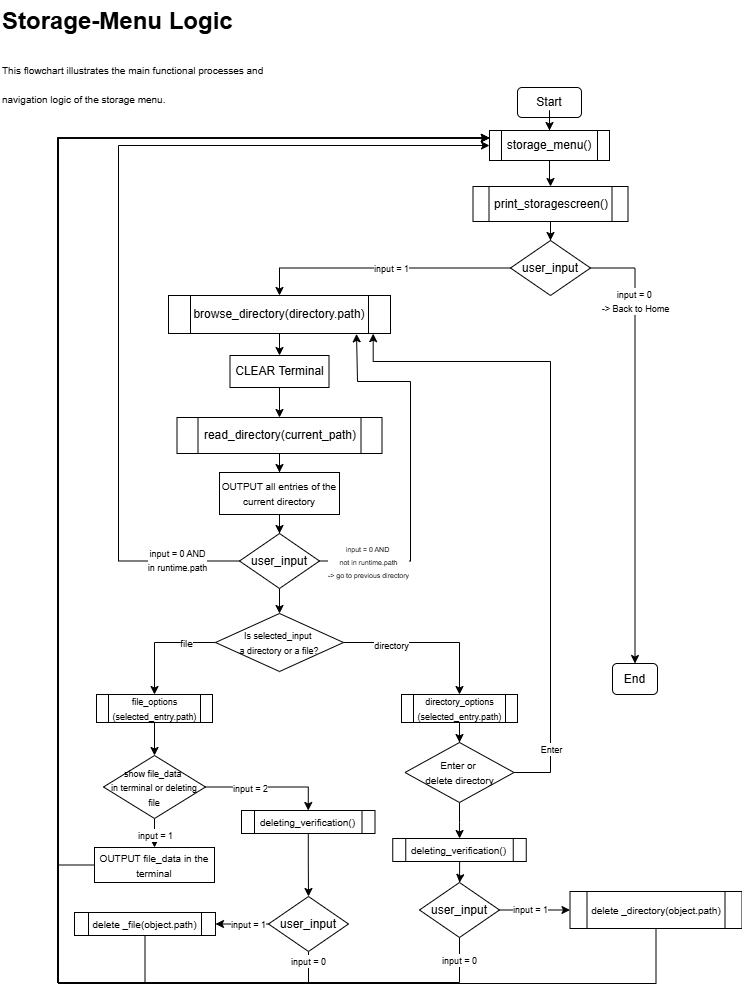

The diagram above was exported from draw.io. Its source (the exported page's mxGraphModel, read from the mxfile embedded in the PNG):
<mxGraphModel dx="700" dy="512" grid="0" gridSize="10" guides="1" tooltips="1" connect="1" arrows="1" fold="1" page="1" pageScale="1" pageWidth="827" pageHeight="1169" background="#ffffff" math="0" shadow="0">
  <root>
    <mxCell id="0" />
    <mxCell id="1" parent="0" />
    <mxCell id="9aLfXu0ELf2gLv-XsVJe-1" parent="1" style="rounded=1;whiteSpace=wrap;html=1;" value="Start" vertex="1">
      <mxGeometry height="30" width="64" x="560" y="155" as="geometry" />
    </mxCell>
    <mxCell id="9aLfXu0ELf2gLv-XsVJe-70" parent="1" style="text;html=1;whiteSpace=wrap;overflow=hidden;rounded=0;" value="&lt;h1 style=&quot;margin-top: 0px;&quot;&gt;&lt;span style=&quot;background-color: transparent; color: light-dark(rgb(0, 0, 0), rgb(255, 255, 255));&quot;&gt;Storage-Menu Logic&amp;nbsp;&lt;/span&gt;&lt;/h1&gt;&lt;h1 style=&quot;margin-top: 0px;&quot;&gt;&lt;span style=&quot;font-size: 10px; font-weight: normal; background-color: transparent; color: light-dark(rgb(0, 0, 0), rgb(255, 255, 255));&quot;&gt;This flowchart illustrates the main functional processes and navigation logic of the storage menu.&lt;/span&gt;&lt;/h1&gt;" vertex="1">
      <mxGeometry height="120" width="298" x="43" y="68" as="geometry" />
    </mxCell>
    <mxCell id="9aLfXu0ELf2gLv-XsVJe-74" edge="1" parent="1" source="9aLfXu0ELf2gLv-XsVJe-71" style="edgeStyle=orthogonalEdgeStyle;rounded=0;orthogonalLoop=1;jettySize=auto;html=1;entryX=0.5;entryY=0;entryDx=0;entryDy=0;" target="9aLfXu0ELf2gLv-XsVJe-73">
      <mxGeometry relative="1" as="geometry" />
    </mxCell>
    <mxCell id="9aLfXu0ELf2gLv-XsVJe-71" parent="1" style="shape=process;whiteSpace=wrap;html=1;backgroundOutline=1;" value="print_storagescreen()" vertex="1">
      <mxGeometry height="35" width="155" x="515.5" y="254" as="geometry" />
    </mxCell>
    <mxCell id="9aLfXu0ELf2gLv-XsVJe-75" edge="1" parent="1" source="9aLfXu0ELf2gLv-XsVJe-73" style="edgeStyle=orthogonalEdgeStyle;rounded=0;orthogonalLoop=1;jettySize=auto;html=1;entryX=0.5;entryY=0;entryDx=0;entryDy=0;exitX=1;exitY=0.5;exitDx=0;exitDy=0;" target="9aLfXu0ELf2gLv-XsVJe-76">
      <mxGeometry relative="1" as="geometry">
        <mxPoint x="676" y="347" as="sourcePoint" />
        <mxPoint x="676" y="710" as="targetPoint" />
      </mxGeometry>
    </mxCell>
    <mxCell id="9aLfXu0ELf2gLv-XsVJe-77" connectable="0" parent="9aLfXu0ELf2gLv-XsVJe-75" style="edgeLabel;html=1;align=center;verticalAlign=middle;resizable=0;points=[];" value="&lt;font style=&quot;font-size: 9px;&quot;&gt;input = 0&amp;nbsp;&lt;/font&gt;&lt;div&gt;&lt;div&gt;&lt;font style=&quot;font-size: 9px;&quot;&gt;-&amp;gt; Back to Home&lt;/font&gt;&lt;/div&gt;&lt;/div&gt;" vertex="1">
      <mxGeometry relative="1" x="-0.7611" y="-1" as="geometry">
        <mxPoint x="1" y="24" as="offset" />
      </mxGeometry>
    </mxCell>
    <mxCell id="9aLfXu0ELf2gLv-XsVJe-78" edge="1" parent="1" source="9aLfXu0ELf2gLv-XsVJe-73" style="edgeStyle=orthogonalEdgeStyle;rounded=0;orthogonalLoop=1;jettySize=auto;html=1;entryX=0.5;entryY=0;entryDx=0;entryDy=0;" target="9aLfXu0ELf2gLv-XsVJe-79">
      <mxGeometry relative="1" as="geometry">
        <mxPoint x="310" y="336" as="targetPoint" />
      </mxGeometry>
    </mxCell>
    <mxCell id="9aLfXu0ELf2gLv-XsVJe-136" connectable="0" parent="9aLfXu0ELf2gLv-XsVJe-78" style="edgeLabel;html=1;align=center;verticalAlign=middle;resizable=0;points=[];" value="&lt;font style=&quot;font-size: 9px;&quot;&gt;input = 1&lt;/font&gt;" vertex="1">
      <mxGeometry relative="1" x="-0.0732" as="geometry">
        <mxPoint as="offset" />
      </mxGeometry>
    </mxCell>
    <mxCell id="9aLfXu0ELf2gLv-XsVJe-73" parent="1" style="rhombus;whiteSpace=wrap;html=1;" value="user_input" vertex="1">
      <mxGeometry height="55" width="80" x="553" y="308" as="geometry" />
    </mxCell>
    <mxCell id="9aLfXu0ELf2gLv-XsVJe-76" parent="1" style="rounded=1;whiteSpace=wrap;html=1;" value="End" vertex="1">
      <mxGeometry height="31" width="45" x="655" y="731" as="geometry" />
    </mxCell>
    <mxCell id="9aLfXu0ELf2gLv-XsVJe-80" edge="1" parent="1" source="9aLfXu0ELf2gLv-XsVJe-79" style="edgeStyle=orthogonalEdgeStyle;rounded=0;orthogonalLoop=1;jettySize=auto;html=1;entryX=0.5;entryY=0;entryDx=0;entryDy=0;" target="9aLfXu0ELf2gLv-XsVJe-81">
      <mxGeometry relative="1" as="geometry">
        <Array as="points" />
        <mxPoint x="321.9999999999999" y="427.696991891572" as="targetPoint" />
      </mxGeometry>
    </mxCell>
    <mxCell id="9aLfXu0ELf2gLv-XsVJe-79" parent="1" style="shape=process;whiteSpace=wrap;html=1;backgroundOutline=1;" value="browse_directory(directory.path)" vertex="1">
      <mxGeometry height="38" width="222" x="211" y="363" as="geometry" />
    </mxCell>
    <mxCell id="9aLfXu0ELf2gLv-XsVJe-83" edge="1" parent="1" source="9aLfXu0ELf2gLv-XsVJe-81" style="edgeStyle=orthogonalEdgeStyle;rounded=0;orthogonalLoop=1;jettySize=auto;html=1;" target="9aLfXu0ELf2gLv-XsVJe-82">
      <mxGeometry relative="1" as="geometry" />
    </mxCell>
    <mxCell id="9aLfXu0ELf2gLv-XsVJe-81" parent="1" style="rounded=0;whiteSpace=wrap;html=1;" value="CLEAR Terminal" vertex="1">
      <mxGeometry height="32" width="99" x="272.5" y="423" as="geometry" />
    </mxCell>
    <mxCell id="9aLfXu0ELf2gLv-XsVJe-84" edge="1" parent="1" source="9aLfXu0ELf2gLv-XsVJe-82" style="edgeStyle=orthogonalEdgeStyle;rounded=0;orthogonalLoop=1;jettySize=auto;html=1;entryX=0.5;entryY=0;entryDx=0;entryDy=0;" target="9aLfXu0ELf2gLv-XsVJe-87">
      <mxGeometry relative="1" as="geometry">
        <mxPoint x="322" y="541" as="targetPoint" />
      </mxGeometry>
    </mxCell>
    <mxCell id="9aLfXu0ELf2gLv-XsVJe-82" parent="1" style="shape=process;whiteSpace=wrap;html=1;backgroundOutline=1;" value="read_directory(current_path)" vertex="1">
      <mxGeometry height="36" width="205" x="219.5" y="485" as="geometry" />
    </mxCell>
    <mxCell id="9aLfXu0ELf2gLv-XsVJe-89" edge="1" parent="1" source="9aLfXu0ELf2gLv-XsVJe-87" style="edgeStyle=orthogonalEdgeStyle;rounded=0;orthogonalLoop=1;jettySize=auto;html=1;" target="9aLfXu0ELf2gLv-XsVJe-88" value="">
      <mxGeometry relative="1" as="geometry" />
    </mxCell>
    <mxCell id="9aLfXu0ELf2gLv-XsVJe-87" parent="1" style="rounded=0;whiteSpace=wrap;html=1;" value="&lt;font style=&quot;font-size: 10px;&quot;&gt;OUTPUT all entries of the current directory&lt;/font&gt;" vertex="1">
      <mxGeometry height="42" width="120" x="262" y="540" as="geometry" />
    </mxCell>
    <mxCell id="9aLfXu0ELf2gLv-XsVJe-93" edge="1" parent="1" source="9aLfXu0ELf2gLv-XsVJe-88" style="edgeStyle=orthogonalEdgeStyle;rounded=0;orthogonalLoop=1;jettySize=auto;html=1;entryX=0;entryY=0.5;entryDx=0;entryDy=0;" target="9aLfXu0ELf2gLv-XsVJe-91">
      <mxGeometry relative="1" as="geometry">
        <Array as="points">
          <mxPoint x="161" y="629" />
          <mxPoint x="161" y="213" />
        </Array>
      </mxGeometry>
    </mxCell>
    <mxCell id="9aLfXu0ELf2gLv-XsVJe-94" connectable="0" parent="9aLfXu0ELf2gLv-XsVJe-93" style="edgeLabel;html=1;align=center;verticalAlign=middle;resizable=0;points=[];" value="&lt;font style=&quot;font-size: 9px;&quot;&gt;input = 0 AND&lt;/font&gt;&lt;div&gt;&lt;font style=&quot;font-size: 9px;&quot;&gt;in runtime.path&lt;/font&gt;&lt;/div&gt;" vertex="1">
      <mxGeometry relative="1" x="-0.8621" y="-1" as="geometry">
        <mxPoint as="offset" />
      </mxGeometry>
    </mxCell>
    <mxCell id="9aLfXu0ELf2gLv-XsVJe-98" edge="1" parent="1" source="9aLfXu0ELf2gLv-XsVJe-88" style="edgeStyle=orthogonalEdgeStyle;rounded=0;orthogonalLoop=1;jettySize=auto;html=1;" target="9aLfXu0ELf2gLv-XsVJe-96" value="">
      <mxGeometry relative="1" as="geometry" />
    </mxCell>
    <mxCell id="9aLfXu0ELf2gLv-XsVJe-137" edge="1" parent="1" source="9aLfXu0ELf2gLv-XsVJe-88" style="edgeStyle=orthogonalEdgeStyle;rounded=0;orthogonalLoop=1;jettySize=auto;html=1;entryX=0.847;entryY=1.009;entryDx=0;entryDy=0;entryPerimeter=0;" target="9aLfXu0ELf2gLv-XsVJe-79">
      <mxGeometry relative="1" as="geometry">
        <Array as="points">
          <mxPoint x="453" y="629" />
          <mxPoint x="453" y="449" />
          <mxPoint x="400" y="449" />
          <mxPoint x="400" y="401" />
        </Array>
        <mxPoint x="400" y="404" as="targetPoint" />
      </mxGeometry>
    </mxCell>
    <mxCell id="9aLfXu0ELf2gLv-XsVJe-138" connectable="0" parent="9aLfXu0ELf2gLv-XsVJe-137" style="edgeLabel;html=1;align=center;verticalAlign=middle;resizable=0;points=[];" value="&lt;font style=&quot;font-size: 7px;&quot;&gt;input = 0 AND&amp;nbsp;&lt;/font&gt;&lt;div&gt;&lt;font style=&quot;font-size: 7px;&quot;&gt;not in runtime.path&lt;/font&gt;&lt;/div&gt;&lt;div&gt;&lt;font style=&quot;font-size: 7px;&quot;&gt;-&amp;gt; go to previous directory&lt;/font&gt;&lt;/div&gt;" vertex="1">
      <mxGeometry relative="1" x="-0.8138" y="2" as="geometry">
        <mxPoint x="13" y="2" as="offset" />
      </mxGeometry>
    </mxCell>
    <mxCell id="9aLfXu0ELf2gLv-XsVJe-88" parent="1" style="rhombus;whiteSpace=wrap;html=1;" value="user_input" vertex="1">
      <mxGeometry height="55" width="80" x="282" y="601" as="geometry" />
    </mxCell>
    <mxCell id="9aLfXu0ELf2gLv-XsVJe-92" edge="1" parent="1" source="9aLfXu0ELf2gLv-XsVJe-1" style="edgeStyle=orthogonalEdgeStyle;rounded=0;orthogonalLoop=1;jettySize=auto;html=1;entryX=0.5;entryY=0;entryDx=0;entryDy=0;" target="9aLfXu0ELf2gLv-XsVJe-91" value="">
      <mxGeometry relative="1" as="geometry">
        <mxPoint x="592" y="185" as="sourcePoint" />
        <mxPoint x="593" y="248" as="targetPoint" />
      </mxGeometry>
    </mxCell>
    <mxCell id="9aLfXu0ELf2gLv-XsVJe-102" edge="1" parent="1" source="9aLfXu0ELf2gLv-XsVJe-91" style="edgeStyle=orthogonalEdgeStyle;rounded=0;orthogonalLoop=1;jettySize=auto;html=1;entryX=0.5;entryY=0;entryDx=0;entryDy=0;" target="9aLfXu0ELf2gLv-XsVJe-71">
      <mxGeometry relative="1" as="geometry" />
    </mxCell>
    <mxCell id="9aLfXu0ELf2gLv-XsVJe-91" parent="1" style="shape=process;whiteSpace=wrap;html=1;backgroundOutline=1;" value="storage_menu()" vertex="1">
      <mxGeometry height="30" width="120" x="532" y="198" as="geometry" />
    </mxCell>
    <mxCell id="9aLfXu0ELf2gLv-XsVJe-104" edge="1" parent="1" source="9aLfXu0ELf2gLv-XsVJe-96" style="edgeStyle=orthogonalEdgeStyle;rounded=0;orthogonalLoop=1;jettySize=auto;html=1;" target="9aLfXu0ELf2gLv-XsVJe-103">
      <mxGeometry relative="1" as="geometry">
        <Array as="points">
          <mxPoint x="197" y="710" />
        </Array>
      </mxGeometry>
    </mxCell>
    <mxCell id="9aLfXu0ELf2gLv-XsVJe-162" connectable="0" parent="9aLfXu0ELf2gLv-XsVJe-104" style="edgeLabel;html=1;align=center;verticalAlign=middle;resizable=0;points=[];" value="&lt;font size=&quot;1&quot;&gt;file&lt;/font&gt;" vertex="1">
      <mxGeometry relative="1" x="-0.4602" as="geometry">
        <mxPoint as="offset" />
      </mxGeometry>
    </mxCell>
    <mxCell id="9aLfXu0ELf2gLv-XsVJe-108" edge="1" parent="1" source="9aLfXu0ELf2gLv-XsVJe-96" style="edgeStyle=orthogonalEdgeStyle;rounded=0;orthogonalLoop=1;jettySize=auto;html=1;entryX=0.5;entryY=0;entryDx=0;entryDy=0;exitX=1;exitY=0.5;exitDx=0;exitDy=0;" target="9aLfXu0ELf2gLv-XsVJe-106">
      <mxGeometry relative="1" as="geometry">
        <Array as="points">
          <mxPoint x="502" y="710" />
        </Array>
      </mxGeometry>
    </mxCell>
    <mxCell id="9aLfXu0ELf2gLv-XsVJe-159" connectable="0" parent="9aLfXu0ELf2gLv-XsVJe-108" style="edgeLabel;html=1;align=center;verticalAlign=middle;resizable=0;points=[];" value="&lt;font style=&quot;font-size: 9px;&quot;&gt;directory&lt;/font&gt;" vertex="1">
      <mxGeometry relative="1" x="-0.4365" y="-2" as="geometry">
        <mxPoint as="offset" />
      </mxGeometry>
    </mxCell>
    <mxCell id="9aLfXu0ELf2gLv-XsVJe-96" parent="1" style="rhombus;whiteSpace=wrap;html=1;" value="&lt;font style=&quot;font-size: 9px;&quot;&gt;Is selected_input&amp;nbsp;&lt;/font&gt;&lt;div&gt;&lt;font style=&quot;font-size: 9px;&quot;&gt;a directory or a file?&lt;/font&gt;&lt;/div&gt;" vertex="1">
      <mxGeometry height="58" width="128" x="258" y="681" as="geometry" />
    </mxCell>
    <mxCell id="9aLfXu0ELf2gLv-XsVJe-129" edge="1" parent="1" source="9aLfXu0ELf2gLv-XsVJe-103" style="edgeStyle=orthogonalEdgeStyle;rounded=0;orthogonalLoop=1;jettySize=auto;html=1;" target="9aLfXu0ELf2gLv-XsVJe-128" value="">
      <mxGeometry relative="1" as="geometry" />
    </mxCell>
    <mxCell id="9aLfXu0ELf2gLv-XsVJe-103" parent="1" style="shape=process;whiteSpace=wrap;html=1;backgroundOutline=1;" value="&lt;font style=&quot;font-size: 9px;&quot;&gt;file_options&lt;/font&gt;&lt;div&gt;&lt;font style=&quot;font-size: 9px;&quot;&gt;(selected_entry.path)&lt;/font&gt;&lt;/div&gt;" vertex="1">
      <mxGeometry height="28" width="116" x="139" y="762" as="geometry" />
    </mxCell>
    <mxCell id="9aLfXu0ELf2gLv-XsVJe-111" edge="1" parent="1" source="9aLfXu0ELf2gLv-XsVJe-112" style="edgeStyle=orthogonalEdgeStyle;rounded=0;orthogonalLoop=1;jettySize=auto;html=1;exitX=1;exitY=0.5;exitDx=0;exitDy=0;entryX=0.922;entryY=1.004;entryDx=0;entryDy=0;entryPerimeter=0;" target="9aLfXu0ELf2gLv-XsVJe-79">
      <mxGeometry relative="1" as="geometry">
        <Array as="points">
          <mxPoint x="593" y="840" />
          <mxPoint x="593" y="429" />
          <mxPoint x="416" y="429" />
        </Array>
        <mxPoint x="503" y="783" as="sourcePoint" />
        <mxPoint x="498" y="441" as="targetPoint" />
      </mxGeometry>
    </mxCell>
    <mxCell id="9aLfXu0ELf2gLv-XsVJe-114" connectable="0" parent="9aLfXu0ELf2gLv-XsVJe-111" style="edgeLabel;html=1;align=center;verticalAlign=middle;resizable=0;points=[];" value="&lt;font style=&quot;font-size: 9px;&quot;&gt;Enter&lt;/font&gt;" vertex="1">
      <mxGeometry relative="1" x="-0.8225" y="-2" as="geometry">
        <mxPoint x="-2" y="-2" as="offset" />
      </mxGeometry>
    </mxCell>
    <mxCell id="9aLfXu0ELf2gLv-XsVJe-113" edge="1" parent="1" source="9aLfXu0ELf2gLv-XsVJe-106" style="edgeStyle=orthogonalEdgeStyle;rounded=0;orthogonalLoop=1;jettySize=auto;html=1;" target="9aLfXu0ELf2gLv-XsVJe-112" value="">
      <mxGeometry relative="1" as="geometry" />
    </mxCell>
    <mxCell id="9aLfXu0ELf2gLv-XsVJe-106" parent="1" style="shape=process;whiteSpace=wrap;html=1;backgroundOutline=1;" value="&lt;font style=&quot;font-size: 9px;&quot;&gt;directory_options&lt;/font&gt;&lt;div&gt;&lt;font style=&quot;font-size: 9px;&quot;&gt;(selected_entry.path)&lt;/font&gt;&lt;/div&gt;" vertex="1">
      <mxGeometry height="28" width="116" x="444" y="762" as="geometry" />
    </mxCell>
    <mxCell id="9aLfXu0ELf2gLv-XsVJe-117" edge="1" parent="1" source="9aLfXu0ELf2gLv-XsVJe-112" style="edgeStyle=orthogonalEdgeStyle;rounded=0;orthogonalLoop=1;jettySize=auto;html=1;" target="9aLfXu0ELf2gLv-XsVJe-116" value="">
      <mxGeometry relative="1" as="geometry" />
    </mxCell>
    <mxCell id="9aLfXu0ELf2gLv-XsVJe-112" parent="1" style="rhombus;whiteSpace=wrap;html=1;" value="&lt;font style=&quot;font-size: 10px;&quot;&gt;Enter or&amp;nbsp;&lt;/font&gt;&lt;div&gt;&lt;font style=&quot;font-size: 10px;&quot;&gt;delete directory&lt;/font&gt;&lt;/div&gt;" vertex="1">
      <mxGeometry height="60" width="109" x="447.5" y="810" as="geometry" />
    </mxCell>
    <mxCell id="9aLfXu0ELf2gLv-XsVJe-119" edge="1" parent="1" source="9aLfXu0ELf2gLv-XsVJe-116" style="edgeStyle=orthogonalEdgeStyle;rounded=0;orthogonalLoop=1;jettySize=auto;html=1;" target="9aLfXu0ELf2gLv-XsVJe-118" value="">
      <mxGeometry relative="1" as="geometry" />
    </mxCell>
    <mxCell id="9aLfXu0ELf2gLv-XsVJe-116" parent="1" style="shape=process;whiteSpace=wrap;html=1;backgroundOutline=1;" value="&lt;font style=&quot;font-size: 10px;&quot;&gt;deleting_verification()&lt;/font&gt;" vertex="1">
      <mxGeometry height="23" width="133.5" x="435.25" y="906" as="geometry" />
    </mxCell>
    <mxCell id="9aLfXu0ELf2gLv-XsVJe-121" edge="1" parent="1" source="9aLfXu0ELf2gLv-XsVJe-118" style="edgeStyle=orthogonalEdgeStyle;rounded=0;orthogonalLoop=1;jettySize=auto;html=1;" target="9aLfXu0ELf2gLv-XsVJe-120" value="">
      <mxGeometry relative="1" as="geometry" />
    </mxCell>
    <mxCell id="9aLfXu0ELf2gLv-XsVJe-122" connectable="0" parent="9aLfXu0ELf2gLv-XsVJe-121" style="edgeLabel;html=1;align=center;verticalAlign=middle;resizable=0;points=[];" value="&lt;font style=&quot;font-size: 9px;&quot;&gt;input = 1&lt;/font&gt;" vertex="1">
      <mxGeometry relative="1" x="-0.1375" y="1" as="geometry">
        <mxPoint as="offset" />
      </mxGeometry>
    </mxCell>
    <mxCell id="9aLfXu0ELf2gLv-XsVJe-124" edge="1" parent="1" source="9aLfXu0ELf2gLv-XsVJe-118" style="edgeStyle=orthogonalEdgeStyle;rounded=0;orthogonalLoop=1;jettySize=auto;html=1;entryX=0;entryY=0.25;entryDx=0;entryDy=0;" target="9aLfXu0ELf2gLv-XsVJe-91">
      <mxGeometry relative="1" as="geometry">
        <Array as="points">
          <mxPoint x="502" y="1050" />
          <mxPoint x="100" y="1050" />
          <mxPoint x="100" y="206" />
        </Array>
      </mxGeometry>
    </mxCell>
    <mxCell id="9aLfXu0ELf2gLv-XsVJe-125" connectable="0" parent="9aLfXu0ELf2gLv-XsVJe-124" style="edgeLabel;html=1;align=center;verticalAlign=middle;resizable=0;points=[];" value="&lt;font style=&quot;font-size: 9px;&quot;&gt;input = 0&lt;/font&gt;" vertex="1">
      <mxGeometry relative="1" x="-0.9743" y="-1" as="geometry">
        <mxPoint as="offset" />
      </mxGeometry>
    </mxCell>
    <mxCell id="9aLfXu0ELf2gLv-XsVJe-118" parent="1" style="rhombus;whiteSpace=wrap;html=1;" value="user_input" vertex="1">
      <mxGeometry height="55" width="80" x="462" y="950" as="geometry" />
    </mxCell>
    <mxCell id="9aLfXu0ELf2gLv-XsVJe-127" edge="1" parent="1" source="9aLfXu0ELf2gLv-XsVJe-120" style="edgeStyle=orthogonalEdgeStyle;rounded=0;orthogonalLoop=1;jettySize=auto;html=1;entryX=0;entryY=0.25;entryDx=0;entryDy=0;" target="9aLfXu0ELf2gLv-XsVJe-91">
      <mxGeometry relative="1" as="geometry">
        <Array as="points">
          <mxPoint x="699" y="1051" />
          <mxPoint x="101" y="1051" />
          <mxPoint x="101" y="206" />
        </Array>
      </mxGeometry>
    </mxCell>
    <mxCell id="9aLfXu0ELf2gLv-XsVJe-120" parent="1" style="shape=process;whiteSpace=wrap;html=1;backgroundOutline=1;" value="&lt;font style=&quot;font-size: 10px;&quot;&gt;delete _directory&lt;/font&gt;&lt;span style=&quot;font-size: 10px; background-color: transparent; color: light-dark(rgb(0, 0, 0), rgb(255, 255, 255));&quot;&gt;(object.path)&lt;/span&gt;" vertex="1">
      <mxGeometry height="37" width="172" x="612.5" y="959" as="geometry" />
    </mxCell>
    <mxCell id="9aLfXu0ELf2gLv-XsVJe-130" edge="1" parent="1" source="9aLfXu0ELf2gLv-XsVJe-128" style="edgeStyle=orthogonalEdgeStyle;rounded=0;orthogonalLoop=1;jettySize=auto;html=1;entryX=0.5;entryY=0;entryDx=0;entryDy=0;" target="9aLfXu0ELf2gLv-XsVJe-139">
      <mxGeometry relative="1" as="geometry">
        <Array as="points">
          <mxPoint x="197" y="901" />
          <mxPoint x="197" y="901" />
        </Array>
        <mxPoint x="197" y="908" as="targetPoint" />
      </mxGeometry>
    </mxCell>
    <mxCell id="9aLfXu0ELf2gLv-XsVJe-133" connectable="0" parent="9aLfXu0ELf2gLv-XsVJe-130" style="edgeLabel;html=1;align=center;verticalAlign=middle;resizable=0;points=[];" value="&lt;font style=&quot;font-size: 9px;&quot;&gt;input = 1&lt;/font&gt;" vertex="1">
      <mxGeometry relative="1" x="-0.6888" y="-3" as="geometry">
        <mxPoint x="3" y="11" as="offset" />
      </mxGeometry>
    </mxCell>
    <mxCell id="9aLfXu0ELf2gLv-XsVJe-143" edge="1" parent="1" source="9aLfXu0ELf2gLv-XsVJe-128" style="edgeStyle=orthogonalEdgeStyle;rounded=0;orthogonalLoop=1;jettySize=auto;html=1;exitX=1;exitY=0.5;exitDx=0;exitDy=0;entryX=0.5;entryY=0;entryDx=0;entryDy=0;" target="9aLfXu0ELf2gLv-XsVJe-142">
      <mxGeometry relative="1" as="geometry" />
    </mxCell>
    <mxCell id="9aLfXu0ELf2gLv-XsVJe-144" connectable="0" parent="9aLfXu0ELf2gLv-XsVJe-143" style="edgeLabel;html=1;align=center;verticalAlign=middle;resizable=0;points=[];" value="&lt;font style=&quot;font-size: 9px;&quot;&gt;input = 2&lt;/font&gt;" vertex="1">
      <mxGeometry relative="1" x="-0.307" y="-1" as="geometry">
        <mxPoint as="offset" />
      </mxGeometry>
    </mxCell>
    <mxCell id="9aLfXu0ELf2gLv-XsVJe-128" parent="1" style="rhombus;whiteSpace=wrap;html=1;" value="&lt;font style=&quot;font-size: 9px;&quot;&gt;show file_data&amp;nbsp;&lt;/font&gt;&lt;div&gt;&lt;font style=&quot;font-size: 9px;&quot;&gt;in terminal or deleting file&lt;/font&gt;&lt;/div&gt;" vertex="1">
      <mxGeometry height="63" width="102" x="146" y="823" as="geometry" />
    </mxCell>
    <mxCell id="9aLfXu0ELf2gLv-XsVJe-141" edge="1" parent="1" source="9aLfXu0ELf2gLv-XsVJe-139" style="edgeStyle=orthogonalEdgeStyle;rounded=0;orthogonalLoop=1;jettySize=auto;html=1;entryX=0;entryY=0.25;entryDx=0;entryDy=0;" target="9aLfXu0ELf2gLv-XsVJe-91">
      <mxGeometry relative="1" as="geometry">
        <Array as="points">
          <mxPoint x="100" y="932" />
          <mxPoint x="100" y="206" />
        </Array>
      </mxGeometry>
    </mxCell>
    <mxCell id="9aLfXu0ELf2gLv-XsVJe-139" parent="1" style="rounded=0;whiteSpace=wrap;html=1;" value="&lt;font style=&quot;font-size: 10px;&quot;&gt;OUTPUT file_data in the terminal&lt;/font&gt;" vertex="1">
      <mxGeometry height="35" width="120" x="137" y="915" as="geometry" />
    </mxCell>
    <mxCell id="9aLfXu0ELf2gLv-XsVJe-146" edge="1" parent="1" source="9aLfXu0ELf2gLv-XsVJe-142" style="edgeStyle=orthogonalEdgeStyle;rounded=0;orthogonalLoop=1;jettySize=auto;html=1;" target="9aLfXu0ELf2gLv-XsVJe-145" value="">
      <mxGeometry relative="1" as="geometry" />
    </mxCell>
    <mxCell id="9aLfXu0ELf2gLv-XsVJe-142" parent="1" style="shape=process;whiteSpace=wrap;html=1;backgroundOutline=1;" value="&lt;font style=&quot;font-size: 10px;&quot;&gt;deleting_verification()&lt;/font&gt;" vertex="1">
      <mxGeometry height="23" width="133.5" x="284" y="878" as="geometry" />
    </mxCell>
    <mxCell id="9aLfXu0ELf2gLv-XsVJe-150" edge="1" parent="1" source="9aLfXu0ELf2gLv-XsVJe-145" style="edgeStyle=orthogonalEdgeStyle;rounded=0;orthogonalLoop=1;jettySize=auto;html=1;" target="9aLfXu0ELf2gLv-XsVJe-148" value="">
      <mxGeometry relative="1" as="geometry" />
    </mxCell>
    <mxCell id="9aLfXu0ELf2gLv-XsVJe-156" connectable="0" parent="9aLfXu0ELf2gLv-XsVJe-150" style="edgeLabel;html=1;align=center;verticalAlign=middle;resizable=0;points=[];" value="&lt;font style=&quot;font-size: 9px;&quot;&gt;input = 1&lt;/font&gt;" vertex="1">
      <mxGeometry relative="1" x="-0.0437" as="geometry">
        <mxPoint x="4" as="offset" />
      </mxGeometry>
    </mxCell>
    <mxCell id="9aLfXu0ELf2gLv-XsVJe-154" edge="1" parent="1" source="9aLfXu0ELf2gLv-XsVJe-145" style="edgeStyle=orthogonalEdgeStyle;rounded=0;orthogonalLoop=1;jettySize=auto;html=1;entryX=0;entryY=0.25;entryDx=0;entryDy=0;" target="9aLfXu0ELf2gLv-XsVJe-91">
      <mxGeometry relative="1" as="geometry">
        <Array as="points">
          <mxPoint x="351" y="1051" />
          <mxPoint x="101" y="1051" />
          <mxPoint x="101" y="206" />
        </Array>
      </mxGeometry>
    </mxCell>
    <mxCell id="9aLfXu0ELf2gLv-XsVJe-155" connectable="0" parent="9aLfXu0ELf2gLv-XsVJe-154" style="edgeLabel;html=1;align=center;verticalAlign=middle;resizable=0;points=[];" value="&lt;font style=&quot;font-size: 9px;&quot;&gt;input = 0&lt;/font&gt;" vertex="1">
      <mxGeometry relative="1" x="-0.9879" y="-1" as="geometry">
        <mxPoint as="offset" />
      </mxGeometry>
    </mxCell>
    <mxCell id="9aLfXu0ELf2gLv-XsVJe-145" parent="1" style="rhombus;whiteSpace=wrap;html=1;" value="user_input" vertex="1">
      <mxGeometry height="55" width="80" x="311" y="964" as="geometry" />
    </mxCell>
    <mxCell id="9aLfXu0ELf2gLv-XsVJe-157" edge="1" parent="1" source="9aLfXu0ELf2gLv-XsVJe-148" style="edgeStyle=orthogonalEdgeStyle;rounded=0;orthogonalLoop=1;jettySize=auto;html=1;entryX=0;entryY=0.25;entryDx=0;entryDy=0;" target="9aLfXu0ELf2gLv-XsVJe-91">
      <mxGeometry relative="1" as="geometry">
        <Array as="points">
          <mxPoint x="188" y="1050" />
          <mxPoint x="100" y="1050" />
          <mxPoint x="100" y="206" />
        </Array>
      </mxGeometry>
    </mxCell>
    <mxCell id="9aLfXu0ELf2gLv-XsVJe-148" parent="1" style="shape=process;whiteSpace=wrap;html=1;backgroundOutline=1;" value="&lt;font style=&quot;font-size: 10px;&quot;&gt;delete _file&lt;/font&gt;&lt;span style=&quot;font-size: 10px; background-color: transparent; color: light-dark(rgb(0, 0, 0), rgb(255, 255, 255));&quot;&gt;(object.path)&lt;/span&gt;" vertex="1">
      <mxGeometry height="23" width="141" x="117" y="980" as="geometry" />
    </mxCell>
  </root>
</mxGraphModel>